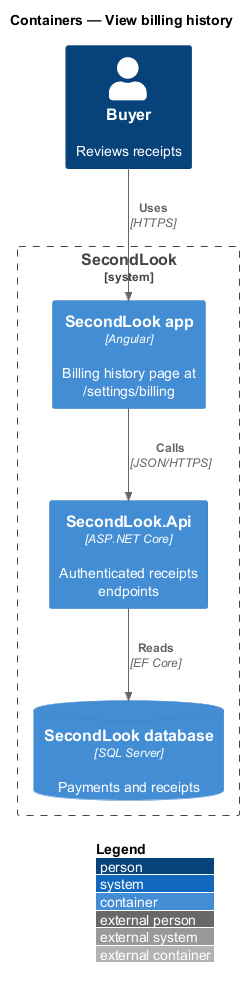

The diagram above was rendered by PlantUML. Its source (embedded in the PNG):
@startuml
!include <C4/C4_Container>
LAYOUT_WITH_LEGEND()
title Containers — View billing history

Person(buyer, "Buyer", "Reviews receipts")
System_Boundary(sl, "SecondLook") {
  Container(spa, "SecondLook app", "Angular", "Billing history page at /settings/billing")
  Container(api, "SecondLook.Api", "ASP.NET Core", "Authenticated receipts endpoints")
  ContainerDb(db, "SecondLook database", "SQL Server", "Payments and receipts")
}
Rel(buyer, spa, "Uses", "HTTPS")
Rel(spa, api, "Calls", "JSON/HTTPS")
Rel(api, db, "Reads", "EF Core")
@enduml